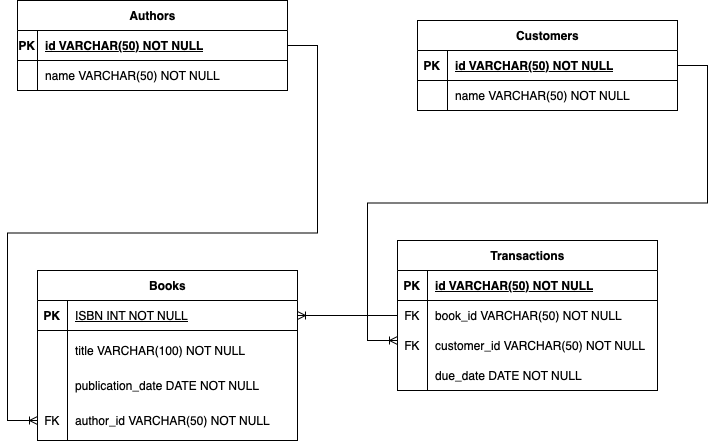

The diagram above was exported from draw.io. Its source (the exported page's mxGraphModel, read from the mxfile embedded in the PNG):
<mxGraphModel dx="961" dy="1067" grid="1" gridSize="10" guides="1" tooltips="1" connect="1" arrows="1" fold="1" page="1" pageScale="1" pageWidth="850" pageHeight="1100" math="0" shadow="0">
  <root>
    <mxCell id="0" />
    <mxCell id="1" parent="0" />
    <mxCell id="6UW25nQNqlw9VZWE_GWr-20" value="Books" style="shape=table;startSize=30;container=1;collapsible=1;childLayout=tableLayout;fixedRows=1;rowLines=0;fontStyle=1;align=center;resizeLast=1;html=1;labelBackgroundColor=none;" vertex="1" parent="1">
      <mxGeometry x="60" y="370" width="260" height="170" as="geometry" />
    </mxCell>
    <mxCell id="6UW25nQNqlw9VZWE_GWr-21" value="" style="shape=tableRow;horizontal=0;startSize=0;swimlaneHead=0;swimlaneBody=0;fillColor=none;collapsible=0;dropTarget=0;points=[[0,0.5],[1,0.5]];portConstraint=eastwest;top=0;left=0;right=0;bottom=1;labelBackgroundColor=none;" vertex="1" parent="6UW25nQNqlw9VZWE_GWr-20">
      <mxGeometry y="30" width="260" height="30" as="geometry" />
    </mxCell>
    <mxCell id="6UW25nQNqlw9VZWE_GWr-22" value="PK" style="shape=partialRectangle;connectable=0;fillColor=none;top=0;left=0;bottom=0;right=0;fontStyle=1;overflow=hidden;whiteSpace=wrap;html=1;labelBackgroundColor=none;" vertex="1" parent="6UW25nQNqlw9VZWE_GWr-21">
      <mxGeometry width="30" height="30" as="geometry">
        <mxRectangle width="30" height="30" as="alternateBounds" />
      </mxGeometry>
    </mxCell>
    <mxCell id="6UW25nQNqlw9VZWE_GWr-23" value="&lt;span style=&quot;font-weight: 400; text-decoration: none;&quot;&gt;ISBN INT NOT NULL&lt;/span&gt;" style="shape=partialRectangle;connectable=0;fillColor=none;top=0;left=0;bottom=0;right=0;align=left;spacingLeft=6;fontStyle=5;overflow=hidden;whiteSpace=wrap;html=1;labelBackgroundColor=none;" vertex="1" parent="6UW25nQNqlw9VZWE_GWr-21">
      <mxGeometry x="30" width="230" height="30" as="geometry">
        <mxRectangle width="230" height="30" as="alternateBounds" />
      </mxGeometry>
    </mxCell>
    <mxCell id="6UW25nQNqlw9VZWE_GWr-24" value="" style="shape=tableRow;horizontal=0;startSize=0;swimlaneHead=0;swimlaneBody=0;fillColor=none;collapsible=0;dropTarget=0;points=[[0,0.5],[1,0.5]];portConstraint=eastwest;top=0;left=0;right=0;bottom=0;labelBackgroundColor=none;" vertex="1" parent="6UW25nQNqlw9VZWE_GWr-20">
      <mxGeometry y="60" width="260" height="40" as="geometry" />
    </mxCell>
    <mxCell id="6UW25nQNqlw9VZWE_GWr-25" value="" style="shape=partialRectangle;connectable=0;fillColor=none;top=0;left=0;bottom=0;right=0;editable=1;overflow=hidden;whiteSpace=wrap;html=1;labelBackgroundColor=none;" vertex="1" parent="6UW25nQNqlw9VZWE_GWr-24">
      <mxGeometry width="30" height="40" as="geometry">
        <mxRectangle width="30" height="40" as="alternateBounds" />
      </mxGeometry>
    </mxCell>
    <mxCell id="6UW25nQNqlw9VZWE_GWr-26" value="title VARCHAR(100) NOT NULL" style="shape=partialRectangle;connectable=0;fillColor=none;top=0;left=0;bottom=0;right=0;align=left;spacingLeft=6;overflow=hidden;whiteSpace=wrap;html=1;labelBackgroundColor=none;" vertex="1" parent="6UW25nQNqlw9VZWE_GWr-24">
      <mxGeometry x="30" width="230" height="40" as="geometry">
        <mxRectangle width="230" height="40" as="alternateBounds" />
      </mxGeometry>
    </mxCell>
    <mxCell id="6UW25nQNqlw9VZWE_GWr-27" value="" style="shape=tableRow;horizontal=0;startSize=0;swimlaneHead=0;swimlaneBody=0;fillColor=none;collapsible=0;dropTarget=0;points=[[0,0.5],[1,0.5]];portConstraint=eastwest;top=0;left=0;right=0;bottom=0;labelBackgroundColor=none;" vertex="1" parent="6UW25nQNqlw9VZWE_GWr-20">
      <mxGeometry y="100" width="260" height="30" as="geometry" />
    </mxCell>
    <mxCell id="6UW25nQNqlw9VZWE_GWr-28" value="" style="shape=partialRectangle;connectable=0;fillColor=none;top=0;left=0;bottom=0;right=0;editable=1;overflow=hidden;whiteSpace=wrap;html=1;labelBackgroundColor=none;" vertex="1" parent="6UW25nQNqlw9VZWE_GWr-27">
      <mxGeometry width="30" height="30" as="geometry">
        <mxRectangle width="30" height="30" as="alternateBounds" />
      </mxGeometry>
    </mxCell>
    <mxCell id="6UW25nQNqlw9VZWE_GWr-29" value="publication_date DATE NOT NULL" style="shape=partialRectangle;connectable=0;fillColor=none;top=0;left=0;bottom=0;right=0;align=left;spacingLeft=6;overflow=hidden;whiteSpace=wrap;html=1;labelBackgroundColor=none;" vertex="1" parent="6UW25nQNqlw9VZWE_GWr-27">
      <mxGeometry x="30" width="230" height="30" as="geometry">
        <mxRectangle width="230" height="30" as="alternateBounds" />
      </mxGeometry>
    </mxCell>
    <mxCell id="6UW25nQNqlw9VZWE_GWr-30" value="" style="shape=tableRow;horizontal=0;startSize=0;swimlaneHead=0;swimlaneBody=0;fillColor=none;collapsible=0;dropTarget=0;points=[[0,0.5],[1,0.5]];portConstraint=eastwest;top=0;left=0;right=0;bottom=0;labelBackgroundColor=none;" vertex="1" parent="6UW25nQNqlw9VZWE_GWr-20">
      <mxGeometry y="130" width="260" height="40" as="geometry" />
    </mxCell>
    <mxCell id="6UW25nQNqlw9VZWE_GWr-31" value="FK" style="shape=partialRectangle;connectable=0;fillColor=none;top=0;left=0;bottom=0;right=0;editable=1;overflow=hidden;whiteSpace=wrap;html=1;labelBackgroundColor=none;" vertex="1" parent="6UW25nQNqlw9VZWE_GWr-30">
      <mxGeometry width="30" height="40" as="geometry">
        <mxRectangle width="30" height="40" as="alternateBounds" />
      </mxGeometry>
    </mxCell>
    <mxCell id="6UW25nQNqlw9VZWE_GWr-32" value="author_id VARCHAR(50) NOT NULL" style="shape=partialRectangle;connectable=0;fillColor=none;top=0;left=0;bottom=0;right=0;align=left;spacingLeft=6;overflow=hidden;whiteSpace=wrap;html=1;labelBackgroundColor=none;" vertex="1" parent="6UW25nQNqlw9VZWE_GWr-30">
      <mxGeometry x="30" width="230" height="40" as="geometry">
        <mxRectangle width="230" height="40" as="alternateBounds" />
      </mxGeometry>
    </mxCell>
    <mxCell id="6UW25nQNqlw9VZWE_GWr-33" value="Customers" style="shape=table;startSize=30;container=1;collapsible=1;childLayout=tableLayout;fixedRows=1;rowLines=0;fontStyle=1;align=center;resizeLast=1;html=1;labelBackgroundColor=none;" vertex="1" parent="1">
      <mxGeometry x="440" y="120" width="260" height="90" as="geometry" />
    </mxCell>
    <mxCell id="6UW25nQNqlw9VZWE_GWr-34" value="" style="shape=tableRow;horizontal=0;startSize=0;swimlaneHead=0;swimlaneBody=0;fillColor=none;collapsible=0;dropTarget=0;points=[[0,0.5],[1,0.5]];portConstraint=eastwest;top=0;left=0;right=0;bottom=1;labelBackgroundColor=none;" vertex="1" parent="6UW25nQNqlw9VZWE_GWr-33">
      <mxGeometry y="30" width="260" height="30" as="geometry" />
    </mxCell>
    <mxCell id="6UW25nQNqlw9VZWE_GWr-35" value="PK" style="shape=partialRectangle;connectable=0;fillColor=none;top=0;left=0;bottom=0;right=0;fontStyle=1;overflow=hidden;whiteSpace=wrap;html=1;labelBackgroundColor=none;" vertex="1" parent="6UW25nQNqlw9VZWE_GWr-34">
      <mxGeometry width="30" height="30" as="geometry">
        <mxRectangle width="30" height="30" as="alternateBounds" />
      </mxGeometry>
    </mxCell>
    <mxCell id="6UW25nQNqlw9VZWE_GWr-36" value="id VARCHAR(50) NOT NULL" style="shape=partialRectangle;connectable=0;fillColor=none;top=0;left=0;bottom=0;right=0;align=left;spacingLeft=6;fontStyle=5;overflow=hidden;whiteSpace=wrap;html=1;labelBackgroundColor=none;" vertex="1" parent="6UW25nQNqlw9VZWE_GWr-34">
      <mxGeometry x="30" width="230" height="30" as="geometry">
        <mxRectangle width="230" height="30" as="alternateBounds" />
      </mxGeometry>
    </mxCell>
    <mxCell id="6UW25nQNqlw9VZWE_GWr-37" value="" style="shape=tableRow;horizontal=0;startSize=0;swimlaneHead=0;swimlaneBody=0;fillColor=none;collapsible=0;dropTarget=0;points=[[0,0.5],[1,0.5]];portConstraint=eastwest;top=0;left=0;right=0;bottom=0;labelBackgroundColor=none;" vertex="1" parent="6UW25nQNqlw9VZWE_GWr-33">
      <mxGeometry y="60" width="260" height="30" as="geometry" />
    </mxCell>
    <mxCell id="6UW25nQNqlw9VZWE_GWr-38" value="" style="shape=partialRectangle;connectable=0;fillColor=none;top=0;left=0;bottom=0;right=0;editable=1;overflow=hidden;whiteSpace=wrap;html=1;labelBackgroundColor=none;" vertex="1" parent="6UW25nQNqlw9VZWE_GWr-37">
      <mxGeometry width="30" height="30" as="geometry">
        <mxRectangle width="30" height="30" as="alternateBounds" />
      </mxGeometry>
    </mxCell>
    <mxCell id="6UW25nQNqlw9VZWE_GWr-39" value="name VARCHAR(50) NOT NULL" style="shape=partialRectangle;connectable=0;fillColor=none;top=0;left=0;bottom=0;right=0;align=left;spacingLeft=6;overflow=hidden;whiteSpace=wrap;html=1;labelBackgroundColor=none;" vertex="1" parent="6UW25nQNqlw9VZWE_GWr-37">
      <mxGeometry x="30" width="230" height="30" as="geometry">
        <mxRectangle width="230" height="30" as="alternateBounds" />
      </mxGeometry>
    </mxCell>
    <mxCell id="6UW25nQNqlw9VZWE_GWr-46" value="Authors" style="shape=table;startSize=30;container=1;collapsible=1;childLayout=tableLayout;fixedRows=1;rowLines=0;fontStyle=1;align=center;resizeLast=1;html=1;labelBackgroundColor=none;" vertex="1" parent="1">
      <mxGeometry x="40" y="100" width="270" height="90" as="geometry" />
    </mxCell>
    <mxCell id="6UW25nQNqlw9VZWE_GWr-47" value="" style="shape=tableRow;horizontal=0;startSize=0;swimlaneHead=0;swimlaneBody=0;fillColor=none;collapsible=0;dropTarget=0;points=[[0,0.5],[1,0.5]];portConstraint=eastwest;top=0;left=0;right=0;bottom=1;labelBackgroundColor=none;" vertex="1" parent="6UW25nQNqlw9VZWE_GWr-46">
      <mxGeometry y="30" width="270" height="30" as="geometry" />
    </mxCell>
    <mxCell id="6UW25nQNqlw9VZWE_GWr-48" value="PK" style="shape=partialRectangle;connectable=0;fillColor=none;top=0;left=0;bottom=0;right=0;fontStyle=1;overflow=hidden;whiteSpace=wrap;html=1;labelBackgroundColor=none;" vertex="1" parent="6UW25nQNqlw9VZWE_GWr-47">
      <mxGeometry width="20" height="30" as="geometry">
        <mxRectangle width="20" height="30" as="alternateBounds" />
      </mxGeometry>
    </mxCell>
    <mxCell id="6UW25nQNqlw9VZWE_GWr-49" value="id VARCHAR(50) NOT NULL" style="shape=partialRectangle;connectable=0;fillColor=none;top=0;left=0;bottom=0;right=0;align=left;spacingLeft=6;fontStyle=5;overflow=hidden;whiteSpace=wrap;html=1;labelBackgroundColor=none;" vertex="1" parent="6UW25nQNqlw9VZWE_GWr-47">
      <mxGeometry x="20" width="250" height="30" as="geometry">
        <mxRectangle width="250" height="30" as="alternateBounds" />
      </mxGeometry>
    </mxCell>
    <mxCell id="6UW25nQNqlw9VZWE_GWr-50" value="" style="shape=tableRow;horizontal=0;startSize=0;swimlaneHead=0;swimlaneBody=0;fillColor=none;collapsible=0;dropTarget=0;points=[[0,0.5],[1,0.5]];portConstraint=eastwest;top=0;left=0;right=0;bottom=0;labelBackgroundColor=none;" vertex="1" parent="6UW25nQNqlw9VZWE_GWr-46">
      <mxGeometry y="60" width="270" height="30" as="geometry" />
    </mxCell>
    <mxCell id="6UW25nQNqlw9VZWE_GWr-51" value="" style="shape=partialRectangle;connectable=0;fillColor=none;top=0;left=0;bottom=0;right=0;editable=1;overflow=hidden;whiteSpace=wrap;html=1;labelBackgroundColor=none;" vertex="1" parent="6UW25nQNqlw9VZWE_GWr-50">
      <mxGeometry width="20" height="30" as="geometry">
        <mxRectangle width="20" height="30" as="alternateBounds" />
      </mxGeometry>
    </mxCell>
    <mxCell id="6UW25nQNqlw9VZWE_GWr-52" value="name VARCHAR(50) NOT NULL" style="shape=partialRectangle;connectable=0;fillColor=none;top=0;left=0;bottom=0;right=0;align=left;spacingLeft=6;overflow=hidden;whiteSpace=wrap;html=1;labelBackgroundColor=none;" vertex="1" parent="6UW25nQNqlw9VZWE_GWr-50">
      <mxGeometry x="20" width="250" height="30" as="geometry">
        <mxRectangle width="250" height="30" as="alternateBounds" />
      </mxGeometry>
    </mxCell>
    <mxCell id="6UW25nQNqlw9VZWE_GWr-59" value="Transactions" style="shape=table;startSize=30;container=1;collapsible=1;childLayout=tableLayout;fixedRows=1;rowLines=0;fontStyle=1;align=center;resizeLast=1;html=1;labelBackgroundColor=none;" vertex="1" parent="1">
      <mxGeometry x="420" y="340" width="260" height="150" as="geometry" />
    </mxCell>
    <mxCell id="6UW25nQNqlw9VZWE_GWr-60" value="" style="shape=tableRow;horizontal=0;startSize=0;swimlaneHead=0;swimlaneBody=0;fillColor=none;collapsible=0;dropTarget=0;points=[[0,0.5],[1,0.5]];portConstraint=eastwest;top=0;left=0;right=0;bottom=1;labelBackgroundColor=none;" vertex="1" parent="6UW25nQNqlw9VZWE_GWr-59">
      <mxGeometry y="30" width="260" height="30" as="geometry" />
    </mxCell>
    <mxCell id="6UW25nQNqlw9VZWE_GWr-61" value="PK" style="shape=partialRectangle;connectable=0;fillColor=none;top=0;left=0;bottom=0;right=0;fontStyle=1;overflow=hidden;whiteSpace=wrap;html=1;labelBackgroundColor=none;" vertex="1" parent="6UW25nQNqlw9VZWE_GWr-60">
      <mxGeometry width="30" height="30" as="geometry">
        <mxRectangle width="30" height="30" as="alternateBounds" />
      </mxGeometry>
    </mxCell>
    <mxCell id="6UW25nQNqlw9VZWE_GWr-62" value="id VARCHAR(50) NOT NULL" style="shape=partialRectangle;connectable=0;fillColor=none;top=0;left=0;bottom=0;right=0;align=left;spacingLeft=6;fontStyle=5;overflow=hidden;whiteSpace=wrap;html=1;labelBackgroundColor=none;" vertex="1" parent="6UW25nQNqlw9VZWE_GWr-60">
      <mxGeometry x="30" width="230" height="30" as="geometry">
        <mxRectangle width="230" height="30" as="alternateBounds" />
      </mxGeometry>
    </mxCell>
    <mxCell id="6UW25nQNqlw9VZWE_GWr-63" value="" style="shape=tableRow;horizontal=0;startSize=0;swimlaneHead=0;swimlaneBody=0;fillColor=none;collapsible=0;dropTarget=0;points=[[0,0.5],[1,0.5]];portConstraint=eastwest;top=0;left=0;right=0;bottom=0;labelBackgroundColor=none;" vertex="1" parent="6UW25nQNqlw9VZWE_GWr-59">
      <mxGeometry y="60" width="260" height="30" as="geometry" />
    </mxCell>
    <mxCell id="6UW25nQNqlw9VZWE_GWr-64" value="FK" style="shape=partialRectangle;connectable=0;fillColor=none;top=0;left=0;bottom=0;right=0;editable=1;overflow=hidden;whiteSpace=wrap;html=1;labelBackgroundColor=none;" vertex="1" parent="6UW25nQNqlw9VZWE_GWr-63">
      <mxGeometry width="30" height="30" as="geometry">
        <mxRectangle width="30" height="30" as="alternateBounds" />
      </mxGeometry>
    </mxCell>
    <mxCell id="6UW25nQNqlw9VZWE_GWr-65" value="book_id VARCHAR(50) NOT NULL" style="shape=partialRectangle;connectable=0;fillColor=none;top=0;left=0;bottom=0;right=0;align=left;spacingLeft=6;overflow=hidden;whiteSpace=wrap;html=1;labelBackgroundColor=none;" vertex="1" parent="6UW25nQNqlw9VZWE_GWr-63">
      <mxGeometry x="30" width="230" height="30" as="geometry">
        <mxRectangle width="230" height="30" as="alternateBounds" />
      </mxGeometry>
    </mxCell>
    <mxCell id="6UW25nQNqlw9VZWE_GWr-66" value="" style="shape=tableRow;horizontal=0;startSize=0;swimlaneHead=0;swimlaneBody=0;fillColor=none;collapsible=0;dropTarget=0;points=[[0,0.5],[1,0.5]];portConstraint=eastwest;top=0;left=0;right=0;bottom=0;labelBackgroundColor=none;" vertex="1" parent="6UW25nQNqlw9VZWE_GWr-59">
      <mxGeometry y="90" width="260" height="30" as="geometry" />
    </mxCell>
    <mxCell id="6UW25nQNqlw9VZWE_GWr-67" value="FK" style="shape=partialRectangle;connectable=0;fillColor=none;top=0;left=0;bottom=0;right=0;editable=1;overflow=hidden;whiteSpace=wrap;html=1;labelBackgroundColor=none;" vertex="1" parent="6UW25nQNqlw9VZWE_GWr-66">
      <mxGeometry width="30" height="30" as="geometry">
        <mxRectangle width="30" height="30" as="alternateBounds" />
      </mxGeometry>
    </mxCell>
    <mxCell id="6UW25nQNqlw9VZWE_GWr-68" value="customer_id VARCHAR(50) NOT NULL" style="shape=partialRectangle;connectable=0;fillColor=none;top=0;left=0;bottom=0;right=0;align=left;spacingLeft=6;overflow=hidden;whiteSpace=wrap;html=1;labelBackgroundColor=none;" vertex="1" parent="6UW25nQNqlw9VZWE_GWr-66">
      <mxGeometry x="30" width="230" height="30" as="geometry">
        <mxRectangle width="230" height="30" as="alternateBounds" />
      </mxGeometry>
    </mxCell>
    <mxCell id="6UW25nQNqlw9VZWE_GWr-69" value="" style="shape=tableRow;horizontal=0;startSize=0;swimlaneHead=0;swimlaneBody=0;fillColor=none;collapsible=0;dropTarget=0;points=[[0,0.5],[1,0.5]];portConstraint=eastwest;top=0;left=0;right=0;bottom=0;labelBackgroundColor=none;" vertex="1" parent="6UW25nQNqlw9VZWE_GWr-59">
      <mxGeometry y="120" width="260" height="30" as="geometry" />
    </mxCell>
    <mxCell id="6UW25nQNqlw9VZWE_GWr-70" value="" style="shape=partialRectangle;connectable=0;fillColor=none;top=0;left=0;bottom=0;right=0;editable=1;overflow=hidden;whiteSpace=wrap;html=1;labelBackgroundColor=none;" vertex="1" parent="6UW25nQNqlw9VZWE_GWr-69">
      <mxGeometry width="30" height="30" as="geometry">
        <mxRectangle width="30" height="30" as="alternateBounds" />
      </mxGeometry>
    </mxCell>
    <mxCell id="6UW25nQNqlw9VZWE_GWr-71" value="due_date DATE NOT NULL" style="shape=partialRectangle;connectable=0;fillColor=none;top=0;left=0;bottom=0;right=0;align=left;spacingLeft=6;overflow=hidden;whiteSpace=wrap;html=1;labelBackgroundColor=none;" vertex="1" parent="6UW25nQNqlw9VZWE_GWr-69">
      <mxGeometry x="30" width="230" height="30" as="geometry">
        <mxRectangle width="230" height="30" as="alternateBounds" />
      </mxGeometry>
    </mxCell>
    <mxCell id="6UW25nQNqlw9VZWE_GWr-74" value="" style="edgeStyle=entityRelationEdgeStyle;fontSize=12;html=1;endArrow=ERoneToMany;rounded=0;exitX=1;exitY=0.5;exitDx=0;exitDy=0;" edge="1" parent="1" source="6UW25nQNqlw9VZWE_GWr-47">
      <mxGeometry width="100" height="100" relative="1" as="geometry">
        <mxPoint x="300" y="190" as="sourcePoint" />
        <mxPoint x="60" y="520" as="targetPoint" />
        <Array as="points">
          <mxPoint x="250" y="330" />
          <mxPoint x="40" y="290" />
          <mxPoint x="80" y="300" />
        </Array>
      </mxGeometry>
    </mxCell>
    <mxCell id="6UW25nQNqlw9VZWE_GWr-76" value="" style="edgeStyle=entityRelationEdgeStyle;fontSize=12;html=1;endArrow=ERoneToMany;rounded=0;exitX=1;exitY=0.5;exitDx=0;exitDy=0;" edge="1" parent="1" source="6UW25nQNqlw9VZWE_GWr-34">
      <mxGeometry width="100" height="100" relative="1" as="geometry">
        <mxPoint x="300" y="170" as="sourcePoint" />
        <mxPoint x="420" y="440" as="targetPoint" />
      </mxGeometry>
    </mxCell>
    <mxCell id="6UW25nQNqlw9VZWE_GWr-79" value="" style="edgeStyle=entityRelationEdgeStyle;fontSize=12;html=1;endArrow=ERoneToMany;rounded=0;exitX=0;exitY=0.5;exitDx=0;exitDy=0;entryX=1;entryY=0.5;entryDx=0;entryDy=0;" edge="1" parent="1" source="6UW25nQNqlw9VZWE_GWr-63" target="6UW25nQNqlw9VZWE_GWr-21">
      <mxGeometry width="100" height="100" relative="1" as="geometry">
        <mxPoint x="280" y="700" as="sourcePoint" />
        <mxPoint x="380" y="600" as="targetPoint" />
      </mxGeometry>
    </mxCell>
  </root>
</mxGraphModel>